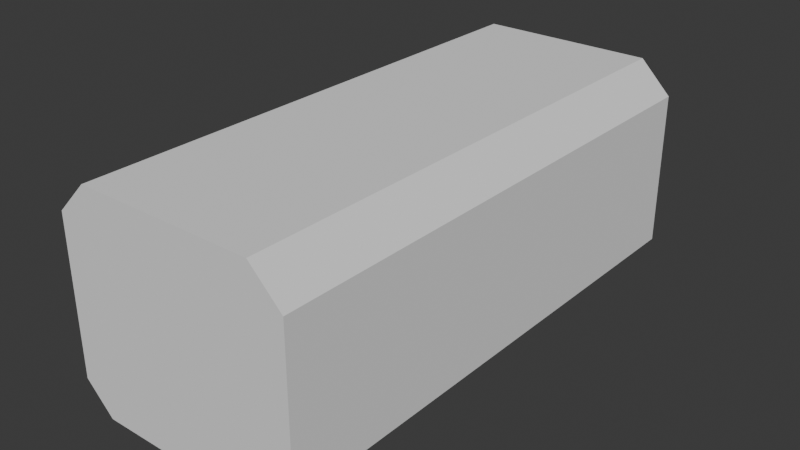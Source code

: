 # Source: animation-production.blend  (saved by Blender 4.4.30; exported with 4.5.12 LTS)
import bpy
from mathutils import Matrix  # noqa: F401  (used for matrix-valued properties, if any)

bpy.ops.wm.read_factory_settings(use_empty=True)
scene = bpy.context.scene
scene.name = 'Scene'

# ---- collections
col_reference_images = bpy.data.collections.new('Reference Images'); scene.collection.children.link(col_reference_images)
col_ship = bpy.data.collections.new('Ship'); scene.collection.children.link(col_ship)

# ---- world
world_world = bpy.data.worlds.new('World'); scene.world = world_world
world_world.use_nodes = True; world_world.node_tree.nodes.clear()
_N = world_world.node_tree.nodes; _L = world_world.node_tree.links
n0 = _N.new('ShaderNodeOutputWorld'); n0.name = 'World Output'; n0.location = (300, 300)
n1 = _N.new('ShaderNodeBackground'); n1.name = 'Background'; n1.location = (10, 300)
n1.inputs[0].default_value = (0.05088, 0.05088, 0.05088, 1.0)
_L.new(n1.outputs[0], n0.inputs[0])
n0.is_active_output = True
world_world.color = (0.05088, 0.05088, 0.05088)
world_world.sun_shadow_jitter_overblur = 0.0

# ---- meshes
me_cube_002 = bpy.data.meshes.new('Cube.002')
me_cube_002.from_pydata([(0.0, 10.52, -1.0), (0.0, 10.52, 3.749), (0.0, -1.0, -1.0), (0.0, -1.0, 3.749), (2.644, -1.0, 3.049), (1.944, -1.0, 3.749), (1.944, 10.52, 3.749), (2.644, 10.52, 3.049), (2.019, -1.0, -1.0), (2.644, -1.0, -0.375), (2.644, 10.52, -0.375), (2.019, 10.52, -1.0)], [], [(0, 1, 6, 7, 10, 11), (8, 9, 4, 5, 3, 2), (0, 11, 8, 2), (6, 5, 4, 7), (6, 1, 3, 5), (8, 11, 10, 9), (10, 7, 4, 9)])
_uv = me_cube_002.uv_layers.new(name='UVMap')
_uv.uv.foreach_set('vector', [0.375, 0.375, 0.625, 0.375, 0.625, 0.4669, 0.5881, 0.5, 0.4079, 0.5, 0.375, 0.4705, 0.375, 0.7795, 0.4079, 0.75, 0.5881, 0.75, 0.625, 0.7831, 0.625, 0.875, 0.375, 0.875, 0.25, 0.5, 0.3455, 0.5, 0.3455, 0.75, 0.25, 0.75, 0.6581, 0.5, 0.6581, 0.75, 0.5881, 0.75, 0.5881, 0.5, 0.6581, 0.5, 0.75, 0.5, 0.75, 0.75, 0.6581, 0.75, 0.3455, 0.75, 0.3455, 0.5, 0.4079, 0.5, 0.4079, 0.75, 0.4079, 0.5, 0.5881, 0.5, 0.5881, 0.75, 0.4079, 0.75])
me_cube_002.update()

# ---- objects
ob_top = bpy.data.objects.new('Top', None)
ob_back = bpy.data.objects.new('Back', None)
ob_side = bpy.data.objects.new('Side', None)
ob_front = bpy.data.objects.new('Front', None)
ob_cargo_container = bpy.data.objects.new('Cargo Container', me_cube_002)

# ---- transforms, parenting, visibility, modifiers, constraints
ob_top.location = (0.0, 0.0, -9.0)
ob_top.empty_display_type = 'IMAGE'
ob_top.empty_display_size = 25.0
ob_top.empty_image_side = 'FRONT'
ob_back.location = (0.0, 14.0, 4.5)
ob_back.rotation_euler = (1.571, -0.0, -0.0)
ob_back.empty_display_type = 'IMAGE'
ob_back.empty_display_size = 25.0
ob_back.empty_image_side = 'FRONT'
ob_side.location = (-14.0, 0.0, 4.5)
ob_side.rotation_euler = (1.571, -0.0, 1.571)
ob_side.empty_display_type = 'IMAGE'
ob_side.empty_display_size = 25.0
ob_side.empty_image_side = 'FRONT'
ob_front.location = (0.0, -14.0, 4.5)
ob_front.rotation_euler = (1.571, 0.0, 3.142)
ob_front.empty_display_type = 'IMAGE'
ob_front.empty_display_size = 25.0
ob_front.empty_image_side = 'FRONT'
ob_cargo_container.location = (1.025e-15, -5.894, 4.618)
_m = ob_cargo_container.modifiers.new('Mirror', 'MIRROR')
_m.use_clip = True

# ---- collection membership
col_reference_images.objects.link(ob_top)
col_reference_images.objects.link(ob_back)
col_reference_images.objects.link(ob_side)
col_reference_images.objects.link(ob_front)
col_ship.objects.link(ob_cargo_container)

# ---- scene / render settings (as saved in the file)
scene.frame_start = 1; scene.frame_end = 250; scene.frame_set(54)
scene.render.engine = 'BLENDER_EEVEE_NEXT'
bpy.context.view_layer.update()

# ---- added for rendering (the .blend has no active camera and no usable light): camera, sun
cam_auto = bpy.data.cameras.new('AutoCamera')
cam_auto.lens = 50.0
cam_auto.sensor_width = 36.0
cam_auto.clip_end = 1000.0
ob_auto_camera = bpy.data.objects.new('AutoCamera', cam_auto)
scene.collection.objects.link(ob_auto_camera)
ob_auto_camera.location = (12.5254, -16.1632, 16.0129)
ob_auto_camera.rotation_euler = (1.09748, -7.21219e-08, 0.694738)
scene.camera = ob_auto_camera
light_auto_sun = bpy.data.lights.new('AutoSun', 'SUN')
light_auto_sun.energy = 3.0
light_auto_sun.angle = 0.0523599
ob_auto_sun = bpy.data.objects.new('AutoSun', light_auto_sun)
scene.collection.objects.link(ob_auto_sun)
ob_auto_sun.rotation_euler = (0.872665, 0.174533, 0.523599)
bpy.context.view_layer.update()

